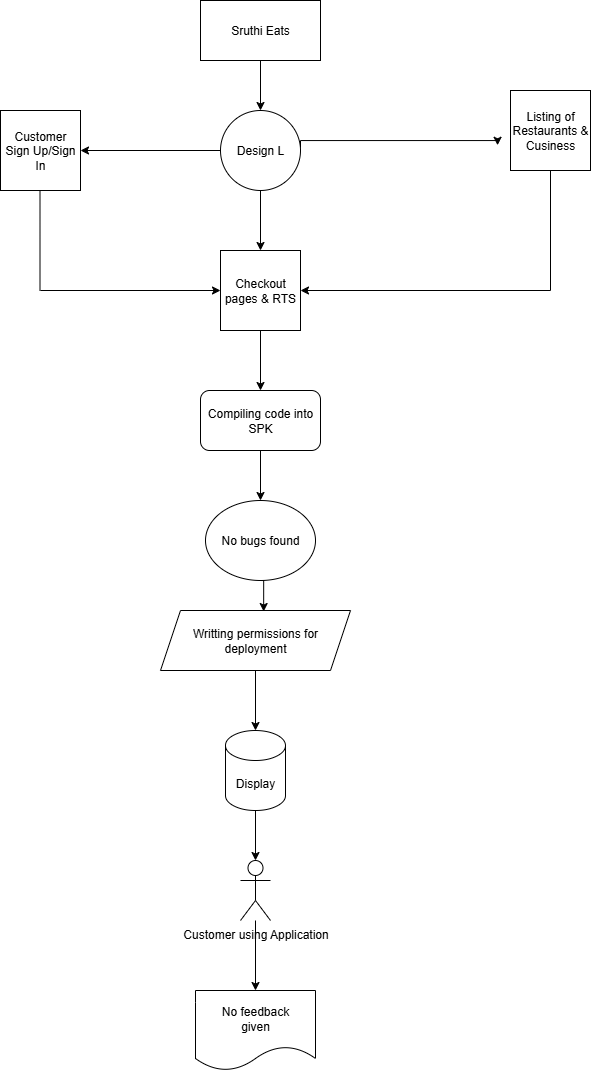

The diagram above was exported from draw.io. Its source (the exported page's mxGraphModel, read from the mxfile embedded in the PNG):
<mxGraphModel dx="1226" dy="661" grid="1" gridSize="10" guides="1" tooltips="1" connect="1" arrows="1" fold="1" page="1" pageScale="1" pageWidth="827" pageHeight="1169" math="0" shadow="0">
  <root>
    <mxCell id="0" />
    <mxCell id="1" parent="0" />
    <mxCell id="kqdgWzYs36KT29Bx8dMN-15" style="edgeStyle=orthogonalEdgeStyle;rounded=0;orthogonalLoop=1;jettySize=auto;html=1;" edge="1" parent="1" source="kqdgWzYs36KT29Bx8dMN-1" target="kqdgWzYs36KT29Bx8dMN-2">
      <mxGeometry relative="1" as="geometry" />
    </mxCell>
    <mxCell id="kqdgWzYs36KT29Bx8dMN-1" value="Sruthi Eats" style="rounded=0;whiteSpace=wrap;html=1;" vertex="1" parent="1">
      <mxGeometry x="340" y="30" width="120" height="60" as="geometry" />
    </mxCell>
    <mxCell id="kqdgWzYs36KT29Bx8dMN-17" style="edgeStyle=orthogonalEdgeStyle;rounded=0;orthogonalLoop=1;jettySize=auto;html=1;entryX=1;entryY=0.5;entryDx=0;entryDy=0;" edge="1" parent="1" source="kqdgWzYs36KT29Bx8dMN-2" target="kqdgWzYs36KT29Bx8dMN-3">
      <mxGeometry relative="1" as="geometry" />
    </mxCell>
    <mxCell id="kqdgWzYs36KT29Bx8dMN-18" style="edgeStyle=orthogonalEdgeStyle;rounded=0;orthogonalLoop=1;jettySize=auto;html=1;entryX=0.5;entryY=0;entryDx=0;entryDy=0;" edge="1" parent="1" source="kqdgWzYs36KT29Bx8dMN-2" target="kqdgWzYs36KT29Bx8dMN-5">
      <mxGeometry relative="1" as="geometry" />
    </mxCell>
    <mxCell id="kqdgWzYs36KT29Bx8dMN-2" value="Design L" style="ellipse;whiteSpace=wrap;html=1;aspect=fixed;" vertex="1" parent="1">
      <mxGeometry x="360" y="140" width="80" height="80" as="geometry" />
    </mxCell>
    <mxCell id="kqdgWzYs36KT29Bx8dMN-3" value="Customer&lt;div&gt;Sign Up/Sign&lt;/div&gt;&lt;div&gt;In&lt;/div&gt;" style="whiteSpace=wrap;html=1;aspect=fixed;" vertex="1" parent="1">
      <mxGeometry x="140" y="140" width="80" height="80" as="geometry" />
    </mxCell>
    <mxCell id="kqdgWzYs36KT29Bx8dMN-4" value="Listing of&lt;div&gt;Restaurants &amp;amp;&lt;/div&gt;&lt;div&gt;Cusiness&lt;/div&gt;" style="whiteSpace=wrap;html=1;aspect=fixed;" vertex="1" parent="1">
      <mxGeometry x="650" y="120" width="80" height="80" as="geometry" />
    </mxCell>
    <mxCell id="kqdgWzYs36KT29Bx8dMN-19" style="edgeStyle=orthogonalEdgeStyle;rounded=0;orthogonalLoop=1;jettySize=auto;html=1;" edge="1" parent="1" source="kqdgWzYs36KT29Bx8dMN-5" target="kqdgWzYs36KT29Bx8dMN-6">
      <mxGeometry relative="1" as="geometry" />
    </mxCell>
    <mxCell id="kqdgWzYs36KT29Bx8dMN-5" value="Checkout&lt;div&gt;pages &amp;amp; RTS&lt;/div&gt;" style="whiteSpace=wrap;html=1;aspect=fixed;" vertex="1" parent="1">
      <mxGeometry x="360" y="280" width="80" height="80" as="geometry" />
    </mxCell>
    <mxCell id="kqdgWzYs36KT29Bx8dMN-20" style="edgeStyle=orthogonalEdgeStyle;rounded=0;orthogonalLoop=1;jettySize=auto;html=1;" edge="1" parent="1" source="kqdgWzYs36KT29Bx8dMN-6" target="kqdgWzYs36KT29Bx8dMN-7">
      <mxGeometry relative="1" as="geometry" />
    </mxCell>
    <mxCell id="kqdgWzYs36KT29Bx8dMN-6" value="Compiling code into&lt;div&gt;SPK&lt;/div&gt;" style="rounded=1;whiteSpace=wrap;html=1;" vertex="1" parent="1">
      <mxGeometry x="340" y="420" width="120" height="60" as="geometry" />
    </mxCell>
    <mxCell id="kqdgWzYs36KT29Bx8dMN-7" value="No bugs found" style="ellipse;whiteSpace=wrap;html=1;" vertex="1" parent="1">
      <mxGeometry x="345" y="530" width="110" height="80" as="geometry" />
    </mxCell>
    <mxCell id="kqdgWzYs36KT29Bx8dMN-22" style="edgeStyle=orthogonalEdgeStyle;rounded=0;orthogonalLoop=1;jettySize=auto;html=1;" edge="1" parent="1" source="kqdgWzYs36KT29Bx8dMN-10" target="kqdgWzYs36KT29Bx8dMN-11">
      <mxGeometry relative="1" as="geometry" />
    </mxCell>
    <mxCell id="kqdgWzYs36KT29Bx8dMN-10" value="Writting permissions for&lt;div&gt;deployment&lt;/div&gt;" style="shape=parallelogram;perimeter=parallelogramPerimeter;whiteSpace=wrap;html=1;fixedSize=1;" vertex="1" parent="1">
      <mxGeometry x="300" y="640" width="190" height="60" as="geometry" />
    </mxCell>
    <mxCell id="kqdgWzYs36KT29Bx8dMN-11" value="Display" style="shape=cylinder3;whiteSpace=wrap;html=1;boundedLbl=1;backgroundOutline=1;size=15;" vertex="1" parent="1">
      <mxGeometry x="365" y="760" width="60" height="80" as="geometry" />
    </mxCell>
    <mxCell id="kqdgWzYs36KT29Bx8dMN-24" style="edgeStyle=orthogonalEdgeStyle;rounded=0;orthogonalLoop=1;jettySize=auto;html=1;entryX=0.5;entryY=0;entryDx=0;entryDy=0;" edge="1" parent="1" source="kqdgWzYs36KT29Bx8dMN-12" target="kqdgWzYs36KT29Bx8dMN-13">
      <mxGeometry relative="1" as="geometry" />
    </mxCell>
    <mxCell id="kqdgWzYs36KT29Bx8dMN-12" value="Customer using Application" style="shape=umlActor;verticalLabelPosition=bottom;verticalAlign=top;html=1;outlineConnect=0;" vertex="1" parent="1">
      <mxGeometry x="380" y="890" width="30" height="60" as="geometry" />
    </mxCell>
    <mxCell id="kqdgWzYs36KT29Bx8dMN-13" value="No feedback&lt;div&gt;given&lt;/div&gt;" style="shape=document;whiteSpace=wrap;html=1;boundedLbl=1;" vertex="1" parent="1">
      <mxGeometry x="335" y="1020" width="120" height="80" as="geometry" />
    </mxCell>
    <mxCell id="kqdgWzYs36KT29Bx8dMN-16" style="edgeStyle=orthogonalEdgeStyle;rounded=0;orthogonalLoop=1;jettySize=auto;html=1;entryX=-0.05;entryY=0.598;entryDx=0;entryDy=0;entryPerimeter=0;" edge="1" parent="1">
      <mxGeometry relative="1" as="geometry">
        <mxPoint x="440" y="177" as="sourcePoint" />
        <mxPoint x="636" y="174.84000000000003" as="targetPoint" />
        <Array as="points">
          <mxPoint x="440" y="170" />
          <mxPoint x="637" y="170" />
        </Array>
      </mxGeometry>
    </mxCell>
    <mxCell id="kqdgWzYs36KT29Bx8dMN-21" style="edgeStyle=orthogonalEdgeStyle;rounded=0;orthogonalLoop=1;jettySize=auto;html=1;exitX=0.5;exitY=1;exitDx=0;exitDy=0;entryX=0.543;entryY=0.017;entryDx=0;entryDy=0;entryPerimeter=0;" edge="1" parent="1" source="kqdgWzYs36KT29Bx8dMN-7" target="kqdgWzYs36KT29Bx8dMN-10">
      <mxGeometry relative="1" as="geometry" />
    </mxCell>
    <mxCell id="kqdgWzYs36KT29Bx8dMN-23" style="edgeStyle=orthogonalEdgeStyle;rounded=0;orthogonalLoop=1;jettySize=auto;html=1;entryX=0.5;entryY=0;entryDx=0;entryDy=0;entryPerimeter=0;" edge="1" parent="1" source="kqdgWzYs36KT29Bx8dMN-11" target="kqdgWzYs36KT29Bx8dMN-12">
      <mxGeometry relative="1" as="geometry" />
    </mxCell>
    <mxCell id="kqdgWzYs36KT29Bx8dMN-25" value="" style="endArrow=none;html=1;rounded=0;" edge="1" parent="1">
      <mxGeometry width="50" height="50" relative="1" as="geometry">
        <mxPoint x="179.5" y="320" as="sourcePoint" />
        <mxPoint x="179.5" y="220" as="targetPoint" />
      </mxGeometry>
    </mxCell>
    <mxCell id="kqdgWzYs36KT29Bx8dMN-29" value="" style="endArrow=classic;html=1;rounded=0;entryX=0;entryY=0.5;entryDx=0;entryDy=0;" edge="1" parent="1" target="kqdgWzYs36KT29Bx8dMN-5">
      <mxGeometry width="50" height="50" relative="1" as="geometry">
        <mxPoint x="180" y="320" as="sourcePoint" />
        <mxPoint x="180" y="390" as="targetPoint" />
      </mxGeometry>
    </mxCell>
    <mxCell id="kqdgWzYs36KT29Bx8dMN-31" value="" style="endArrow=classic;html=1;rounded=0;entryX=1;entryY=0.5;entryDx=0;entryDy=0;" edge="1" parent="1" target="kqdgWzYs36KT29Bx8dMN-5">
      <mxGeometry width="50" height="50" relative="1" as="geometry">
        <mxPoint x="690" y="320" as="sourcePoint" />
        <mxPoint x="700" y="350" as="targetPoint" />
      </mxGeometry>
    </mxCell>
    <mxCell id="kqdgWzYs36KT29Bx8dMN-32" value="" style="endArrow=none;html=1;rounded=0;entryX=0.5;entryY=1;entryDx=0;entryDy=0;" edge="1" parent="1" target="kqdgWzYs36KT29Bx8dMN-4">
      <mxGeometry width="50" height="50" relative="1" as="geometry">
        <mxPoint x="690" y="320" as="sourcePoint" />
        <mxPoint x="690" y="250" as="targetPoint" />
      </mxGeometry>
    </mxCell>
  </root>
</mxGraphModel>